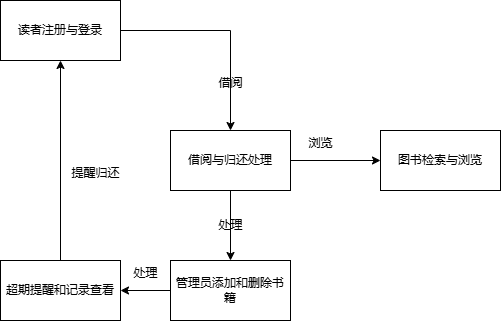

The diagram above was exported from draw.io. Its source (the exported page's mxGraphModel, read from the mxfile embedded in the PNG):
<mxGraphModel dx="706" dy="644" grid="1" gridSize="10" guides="1" tooltips="1" connect="1" arrows="1" fold="1" page="1" pageScale="1" pageWidth="827" pageHeight="1169" math="0" shadow="0">
  <root>
    <mxCell id="0" />
    <mxCell id="1" parent="0" />
    <mxCell id="RzwXbjcH77JHHm-SXwLH-10" value="" style="edgeStyle=orthogonalEdgeStyle;rounded=0;orthogonalLoop=1;jettySize=auto;html=1;" edge="1" parent="1" source="RzwXbjcH77JHHm-SXwLH-1" target="RzwXbjcH77JHHm-SXwLH-3">
      <mxGeometry relative="1" as="geometry" />
    </mxCell>
    <mxCell id="RzwXbjcH77JHHm-SXwLH-1" value="读者注册与登录" style="rounded=0;whiteSpace=wrap;html=1;" vertex="1" parent="1">
      <mxGeometry x="50" y="80" width="120" height="60" as="geometry" />
    </mxCell>
    <mxCell id="RzwXbjcH77JHHm-SXwLH-2" value="图书检索与浏览" style="rounded=0;whiteSpace=wrap;html=1;" vertex="1" parent="1">
      <mxGeometry x="430" y="210" width="120" height="60" as="geometry" />
    </mxCell>
    <mxCell id="RzwXbjcH77JHHm-SXwLH-12" value="" style="edgeStyle=orthogonalEdgeStyle;rounded=0;orthogonalLoop=1;jettySize=auto;html=1;" edge="1" parent="1" source="RzwXbjcH77JHHm-SXwLH-3" target="RzwXbjcH77JHHm-SXwLH-4">
      <mxGeometry relative="1" as="geometry" />
    </mxCell>
    <mxCell id="RzwXbjcH77JHHm-SXwLH-13" value="" style="edgeStyle=orthogonalEdgeStyle;rounded=0;orthogonalLoop=1;jettySize=auto;html=1;" edge="1" parent="1" source="RzwXbjcH77JHHm-SXwLH-3" target="RzwXbjcH77JHHm-SXwLH-2">
      <mxGeometry relative="1" as="geometry" />
    </mxCell>
    <mxCell id="RzwXbjcH77JHHm-SXwLH-3" value="借阅与归还处理" style="rounded=0;whiteSpace=wrap;html=1;" vertex="1" parent="1">
      <mxGeometry x="220" y="210" width="120" height="60" as="geometry" />
    </mxCell>
    <mxCell id="RzwXbjcH77JHHm-SXwLH-24" value="" style="edgeStyle=orthogonalEdgeStyle;rounded=0;orthogonalLoop=1;jettySize=auto;html=1;" edge="1" parent="1" source="RzwXbjcH77JHHm-SXwLH-4" target="RzwXbjcH77JHHm-SXwLH-18">
      <mxGeometry relative="1" as="geometry" />
    </mxCell>
    <mxCell id="RzwXbjcH77JHHm-SXwLH-4" value="管理员添加和删除书籍" style="rounded=0;whiteSpace=wrap;html=1;" vertex="1" parent="1">
      <mxGeometry x="220" y="340" width="120" height="60" as="geometry" />
    </mxCell>
    <mxCell id="RzwXbjcH77JHHm-SXwLH-11" value="借阅" style="text;html=1;align=center;verticalAlign=middle;resizable=0;points=[];autosize=1;strokeColor=none;fillColor=none;" vertex="1" parent="1">
      <mxGeometry x="255" y="148" width="50" height="30" as="geometry" />
    </mxCell>
    <mxCell id="RzwXbjcH77JHHm-SXwLH-14" value="浏览" style="text;html=1;align=center;verticalAlign=middle;resizable=0;points=[];autosize=1;strokeColor=none;fillColor=none;" vertex="1" parent="1">
      <mxGeometry x="345" y="208" width="50" height="30" as="geometry" />
    </mxCell>
    <mxCell id="RzwXbjcH77JHHm-SXwLH-16" value="处理" style="text;html=1;align=center;verticalAlign=middle;resizable=0;points=[];autosize=1;strokeColor=none;fillColor=none;" vertex="1" parent="1">
      <mxGeometry x="255" y="290" width="50" height="30" as="geometry" />
    </mxCell>
    <mxCell id="RzwXbjcH77JHHm-SXwLH-20" value="" style="edgeStyle=orthogonalEdgeStyle;rounded=0;orthogonalLoop=1;jettySize=auto;html=1;" edge="1" parent="1" source="RzwXbjcH77JHHm-SXwLH-18" target="RzwXbjcH77JHHm-SXwLH-1">
      <mxGeometry relative="1" as="geometry" />
    </mxCell>
    <mxCell id="RzwXbjcH77JHHm-SXwLH-18" value="超期提醒和记录查看" style="rounded=0;whiteSpace=wrap;html=1;" vertex="1" parent="1">
      <mxGeometry x="50" y="340" width="120" height="60" as="geometry" />
    </mxCell>
    <mxCell id="RzwXbjcH77JHHm-SXwLH-23" value="提醒归还" style="text;html=1;align=center;verticalAlign=middle;resizable=0;points=[];autosize=1;strokeColor=none;fillColor=none;" vertex="1" parent="1">
      <mxGeometry x="110" y="238" width="70" height="30" as="geometry" />
    </mxCell>
    <mxCell id="RzwXbjcH77JHHm-SXwLH-25" value="处理" style="text;html=1;align=center;verticalAlign=middle;resizable=0;points=[];autosize=1;strokeColor=none;fillColor=none;" vertex="1" parent="1">
      <mxGeometry x="170" y="338" width="50" height="30" as="geometry" />
    </mxCell>
  </root>
</mxGraphModel>